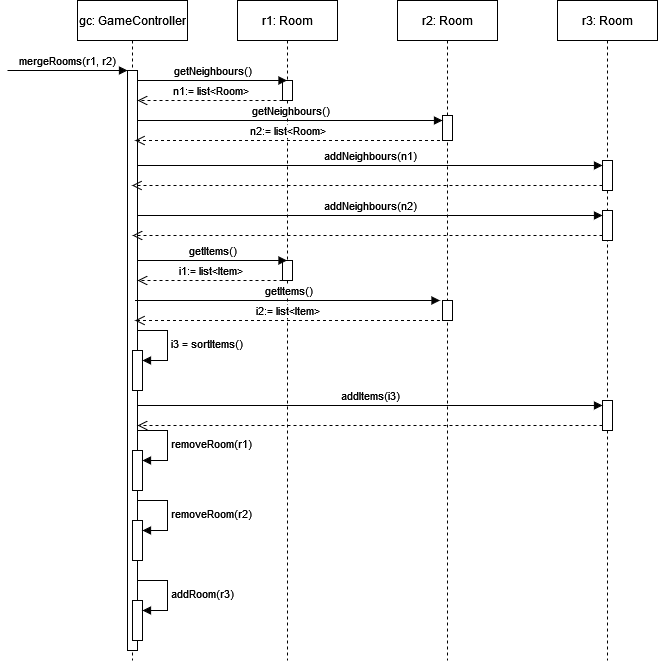

The diagram above was exported from draw.io. Its source (the exported page's mxGraphModel, read from the mxfile embedded in the PNG):
<mxGraphModel dx="880" dy="442" grid="1" gridSize="10" guides="1" tooltips="1" connect="1" arrows="1" fold="1" page="1" pageScale="1" pageWidth="827" pageHeight="1169" math="0" shadow="0">
  <root>
    <mxCell id="0" />
    <mxCell id="1" parent="0" />
    <mxCell id="GSm0A96lBEENtcwGzsFb-1" value="gc: GameController" style="shape=umlLifeline;perimeter=lifelinePerimeter;whiteSpace=wrap;html=1;container=1;dropTarget=0;collapsible=0;recursiveResize=0;outlineConnect=0;portConstraint=eastwest;newEdgeStyle={&quot;curved&quot;:0,&quot;rounded&quot;:0};" parent="1" vertex="1">
      <mxGeometry x="80" y="40" width="110" height="660" as="geometry" />
    </mxCell>
    <mxCell id="GSm0A96lBEENtcwGzsFb-4" value="" style="html=1;points=[[0,0,0,0,5],[0,1,0,0,-5],[1,0,0,0,5],[1,1,0,0,-5]];perimeter=orthogonalPerimeter;outlineConnect=0;targetShapes=umlLifeline;portConstraint=eastwest;newEdgeStyle={&quot;curved&quot;:0,&quot;rounded&quot;:0};" parent="GSm0A96lBEENtcwGzsFb-1" vertex="1">
      <mxGeometry x="50" y="70" width="10" height="580" as="geometry" />
    </mxCell>
    <mxCell id="FsLcxieu5-XQCKXkS7uP-18" value="" style="html=1;points=[[0,0,0,0,5],[0,1,0,0,-5],[1,0,0,0,5],[1,1,0,0,-5]];perimeter=orthogonalPerimeter;outlineConnect=0;targetShapes=umlLifeline;portConstraint=eastwest;newEdgeStyle={&quot;curved&quot;:0,&quot;rounded&quot;:0};" parent="GSm0A96lBEENtcwGzsFb-1" vertex="1">
      <mxGeometry x="55" y="350" width="10" height="40" as="geometry" />
    </mxCell>
    <mxCell id="FsLcxieu5-XQCKXkS7uP-19" value="i3 = sortItems()" style="html=1;align=left;spacingLeft=2;endArrow=block;rounded=0;edgeStyle=orthogonalEdgeStyle;curved=0;rounded=0;" parent="GSm0A96lBEENtcwGzsFb-1" target="FsLcxieu5-XQCKXkS7uP-18" edge="1">
      <mxGeometry relative="1" as="geometry">
        <mxPoint x="60" y="330" as="sourcePoint" />
        <Array as="points">
          <mxPoint x="90" y="360" />
        </Array>
      </mxGeometry>
    </mxCell>
    <mxCell id="FsLcxieu5-XQCKXkS7uP-25" value="" style="html=1;points=[[0,0,0,0,5],[0,1,0,0,-5],[1,0,0,0,5],[1,1,0,0,-5]];perimeter=orthogonalPerimeter;outlineConnect=0;targetShapes=umlLifeline;portConstraint=eastwest;newEdgeStyle={&quot;curved&quot;:0,&quot;rounded&quot;:0};" parent="GSm0A96lBEENtcwGzsFb-1" vertex="1">
      <mxGeometry x="55" y="450" width="10" height="40" as="geometry" />
    </mxCell>
    <mxCell id="FsLcxieu5-XQCKXkS7uP-26" value="removeRoom(r1)" style="html=1;align=left;spacingLeft=2;endArrow=block;rounded=0;edgeStyle=orthogonalEdgeStyle;curved=0;rounded=0;" parent="GSm0A96lBEENtcwGzsFb-1" target="FsLcxieu5-XQCKXkS7uP-25" edge="1">
      <mxGeometry relative="1" as="geometry">
        <mxPoint x="60" y="430" as="sourcePoint" />
        <Array as="points">
          <mxPoint x="90" y="460" />
        </Array>
      </mxGeometry>
    </mxCell>
    <mxCell id="FsLcxieu5-XQCKXkS7uP-27" value="" style="html=1;points=[[0,0,0,0,5],[0,1,0,0,-5],[1,0,0,0,5],[1,1,0,0,-5]];perimeter=orthogonalPerimeter;outlineConnect=0;targetShapes=umlLifeline;portConstraint=eastwest;newEdgeStyle={&quot;curved&quot;:0,&quot;rounded&quot;:0};" parent="GSm0A96lBEENtcwGzsFb-1" vertex="1">
      <mxGeometry x="55" y="520" width="10" height="40" as="geometry" />
    </mxCell>
    <mxCell id="FsLcxieu5-XQCKXkS7uP-28" value="removeRoom(r2)" style="html=1;align=left;spacingLeft=2;endArrow=block;rounded=0;edgeStyle=orthogonalEdgeStyle;curved=0;rounded=0;" parent="GSm0A96lBEENtcwGzsFb-1" target="FsLcxieu5-XQCKXkS7uP-27" edge="1">
      <mxGeometry relative="1" as="geometry">
        <mxPoint x="60" y="500" as="sourcePoint" />
        <Array as="points">
          <mxPoint x="90" y="530" />
        </Array>
      </mxGeometry>
    </mxCell>
    <mxCell id="FsLcxieu5-XQCKXkS7uP-29" value="" style="html=1;points=[[0,0,0,0,5],[0,1,0,0,-5],[1,0,0,0,5],[1,1,0,0,-5]];perimeter=orthogonalPerimeter;outlineConnect=0;targetShapes=umlLifeline;portConstraint=eastwest;newEdgeStyle={&quot;curved&quot;:0,&quot;rounded&quot;:0};" parent="GSm0A96lBEENtcwGzsFb-1" vertex="1">
      <mxGeometry x="55" y="600" width="10" height="40" as="geometry" />
    </mxCell>
    <mxCell id="FsLcxieu5-XQCKXkS7uP-30" value="addRoom(r3)" style="html=1;align=left;spacingLeft=2;endArrow=block;rounded=0;edgeStyle=orthogonalEdgeStyle;curved=0;rounded=0;" parent="GSm0A96lBEENtcwGzsFb-1" target="FsLcxieu5-XQCKXkS7uP-29" edge="1">
      <mxGeometry relative="1" as="geometry">
        <mxPoint x="60" y="580" as="sourcePoint" />
        <Array as="points">
          <mxPoint x="90" y="610" />
        </Array>
      </mxGeometry>
    </mxCell>
    <mxCell id="GSm0A96lBEENtcwGzsFb-2" value="r1: Room" style="shape=umlLifeline;perimeter=lifelinePerimeter;whiteSpace=wrap;html=1;container=1;dropTarget=0;collapsible=0;recursiveResize=0;outlineConnect=0;portConstraint=eastwest;newEdgeStyle={&quot;curved&quot;:0,&quot;rounded&quot;:0};" parent="1" vertex="1">
      <mxGeometry x="240" y="40" width="100" height="660" as="geometry" />
    </mxCell>
    <mxCell id="GSm0A96lBEENtcwGzsFb-6" value="" style="html=1;points=[[0,0,0,0,5],[0,1,0,0,-5],[1,0,0,0,5],[1,1,0,0,-5]];perimeter=orthogonalPerimeter;outlineConnect=0;targetShapes=umlLifeline;portConstraint=eastwest;newEdgeStyle={&quot;curved&quot;:0,&quot;rounded&quot;:0};" parent="GSm0A96lBEENtcwGzsFb-2" vertex="1">
      <mxGeometry x="45" y="80" width="10" height="20" as="geometry" />
    </mxCell>
    <mxCell id="FsLcxieu5-XQCKXkS7uP-8" value="" style="html=1;points=[[0,0,0,0,5],[0,1,0,0,-5],[1,0,0,0,5],[1,1,0,0,-5]];perimeter=orthogonalPerimeter;outlineConnect=0;targetShapes=umlLifeline;portConstraint=eastwest;newEdgeStyle={&quot;curved&quot;:0,&quot;rounded&quot;:0};" parent="GSm0A96lBEENtcwGzsFb-2" vertex="1">
      <mxGeometry x="45" y="260" width="10" height="20" as="geometry" />
    </mxCell>
    <mxCell id="FsLcxieu5-XQCKXkS7uP-9" value="getItems()" style="html=1;verticalAlign=bottom;endArrow=block;curved=0;rounded=0;" parent="GSm0A96lBEENtcwGzsFb-2" edge="1">
      <mxGeometry width="80" relative="1" as="geometry">
        <mxPoint x="-100" y="260" as="sourcePoint" />
        <mxPoint x="49.50000000000023" y="260" as="targetPoint" />
      </mxGeometry>
    </mxCell>
    <mxCell id="FsLcxieu5-XQCKXkS7uP-10" value="i1:= list&amp;lt;Item&amp;gt;" style="html=1;verticalAlign=bottom;endArrow=open;dashed=1;endSize=8;curved=0;rounded=0;exitX=0;exitY=1;exitDx=0;exitDy=-5;exitPerimeter=0;" parent="GSm0A96lBEENtcwGzsFb-2" edge="1">
      <mxGeometry relative="1" as="geometry">
        <mxPoint x="45" y="280" as="sourcePoint" />
        <mxPoint x="-99.99999999999989" y="280" as="targetPoint" />
      </mxGeometry>
    </mxCell>
    <mxCell id="GSm0A96lBEENtcwGzsFb-3" value="r2: Room" style="shape=umlLifeline;perimeter=lifelinePerimeter;whiteSpace=wrap;html=1;container=1;dropTarget=0;collapsible=0;recursiveResize=0;outlineConnect=0;portConstraint=eastwest;newEdgeStyle={&quot;curved&quot;:0,&quot;rounded&quot;:0};" parent="1" vertex="1">
      <mxGeometry x="400" y="40" width="100" height="660" as="geometry" />
    </mxCell>
    <mxCell id="GSm0A96lBEENtcwGzsFb-8" value="" style="html=1;points=[[0,0,0,0,5],[0,1,0,0,-5],[1,0,0,0,5],[1,1,0,0,-5]];perimeter=orthogonalPerimeter;outlineConnect=0;targetShapes=umlLifeline;portConstraint=eastwest;newEdgeStyle={&quot;curved&quot;:0,&quot;rounded&quot;:0};" parent="GSm0A96lBEENtcwGzsFb-3" vertex="1">
      <mxGeometry x="45" y="115" width="10" height="25" as="geometry" />
    </mxCell>
    <mxCell id="FsLcxieu5-XQCKXkS7uP-11" value="" style="html=1;points=[[0,0,0,0,5],[0,1,0,0,-5],[1,0,0,0,5],[1,1,0,0,-5]];perimeter=orthogonalPerimeter;outlineConnect=0;targetShapes=umlLifeline;portConstraint=eastwest;newEdgeStyle={&quot;curved&quot;:0,&quot;rounded&quot;:0};" parent="GSm0A96lBEENtcwGzsFb-3" vertex="1">
      <mxGeometry x="45" y="300" width="10" height="20" as="geometry" />
    </mxCell>
    <mxCell id="GSm0A96lBEENtcwGzsFb-5" value="mergeRooms(r1, r2)" style="html=1;verticalAlign=bottom;endArrow=block;curved=0;rounded=0;" parent="1" target="GSm0A96lBEENtcwGzsFb-4" edge="1">
      <mxGeometry width="80" relative="1" as="geometry">
        <mxPoint x="10" y="110" as="sourcePoint" />
        <mxPoint x="110" y="110" as="targetPoint" />
      </mxGeometry>
    </mxCell>
    <mxCell id="GSm0A96lBEENtcwGzsFb-7" value="r3: Room" style="shape=umlLifeline;perimeter=lifelinePerimeter;whiteSpace=wrap;html=1;container=1;dropTarget=0;collapsible=0;recursiveResize=0;outlineConnect=0;portConstraint=eastwest;newEdgeStyle={&quot;curved&quot;:0,&quot;rounded&quot;:0};" parent="1" vertex="1">
      <mxGeometry x="560" y="40" width="100" height="660" as="geometry" />
    </mxCell>
    <mxCell id="GSm0A96lBEENtcwGzsFb-9" value="" style="html=1;points=[[0,0,0,0,5],[0,1,0,0,-5],[1,0,0,0,5],[1,1,0,0,-5]];perimeter=orthogonalPerimeter;outlineConnect=0;targetShapes=umlLifeline;portConstraint=eastwest;newEdgeStyle={&quot;curved&quot;:0,&quot;rounded&quot;:0};" parent="GSm0A96lBEENtcwGzsFb-7" vertex="1">
      <mxGeometry x="45" y="160" width="10" height="30" as="geometry" />
    </mxCell>
    <mxCell id="FsLcxieu5-XQCKXkS7uP-5" value="" style="html=1;points=[[0,0,0,0,5],[0,1,0,0,-5],[1,0,0,0,5],[1,1,0,0,-5]];perimeter=orthogonalPerimeter;outlineConnect=0;targetShapes=umlLifeline;portConstraint=eastwest;newEdgeStyle={&quot;curved&quot;:0,&quot;rounded&quot;:0};" parent="GSm0A96lBEENtcwGzsFb-7" vertex="1">
      <mxGeometry x="45" y="210" width="10" height="30" as="geometry" />
    </mxCell>
    <mxCell id="FsLcxieu5-XQCKXkS7uP-6" value="addNeighbours(n2)" style="html=1;verticalAlign=bottom;endArrow=block;curved=0;rounded=0;entryX=0;entryY=0;entryDx=0;entryDy=5;entryPerimeter=0;" parent="GSm0A96lBEENtcwGzsFb-7" target="FsLcxieu5-XQCKXkS7uP-5" edge="1">
      <mxGeometry width="80" relative="1" as="geometry">
        <mxPoint x="-420" y="215" as="sourcePoint" />
        <mxPoint x="-300" y="230" as="targetPoint" />
      </mxGeometry>
    </mxCell>
    <mxCell id="FsLcxieu5-XQCKXkS7uP-7" value="" style="html=1;verticalAlign=bottom;endArrow=open;dashed=1;endSize=8;curved=0;rounded=0;exitX=0;exitY=1;exitDx=0;exitDy=-5;exitPerimeter=0;" parent="GSm0A96lBEENtcwGzsFb-7" source="FsLcxieu5-XQCKXkS7uP-5" edge="1">
      <mxGeometry relative="1" as="geometry">
        <mxPoint x="-140" y="240" as="sourcePoint" />
        <mxPoint x="-425" y="235" as="targetPoint" />
      </mxGeometry>
    </mxCell>
    <mxCell id="FsLcxieu5-XQCKXkS7uP-21" value="" style="html=1;points=[[0,0,0,0,5],[0,1,0,0,-5],[1,0,0,0,5],[1,1,0,0,-5]];perimeter=orthogonalPerimeter;outlineConnect=0;targetShapes=umlLifeline;portConstraint=eastwest;newEdgeStyle={&quot;curved&quot;:0,&quot;rounded&quot;:0};" parent="GSm0A96lBEENtcwGzsFb-7" vertex="1">
      <mxGeometry x="45" y="400" width="10" height="30" as="geometry" />
    </mxCell>
    <mxCell id="GSm0A96lBEENtcwGzsFb-10" value="getNeighbours()" style="html=1;verticalAlign=bottom;endArrow=block;curved=0;rounded=0;" parent="1" edge="1">
      <mxGeometry width="80" relative="1" as="geometry">
        <mxPoint x="140" y="120" as="sourcePoint" />
        <mxPoint x="289.5000000000002" y="120" as="targetPoint" />
      </mxGeometry>
    </mxCell>
    <mxCell id="GSm0A96lBEENtcwGzsFb-11" value="n1:= list&amp;lt;Room&amp;gt;" style="html=1;verticalAlign=bottom;endArrow=open;dashed=1;endSize=8;curved=0;rounded=0;exitX=0;exitY=1;exitDx=0;exitDy=-5;exitPerimeter=0;" parent="1" edge="1">
      <mxGeometry relative="1" as="geometry">
        <mxPoint x="285" y="140" as="sourcePoint" />
        <mxPoint x="140.0000000000001" y="140" as="targetPoint" />
      </mxGeometry>
    </mxCell>
    <mxCell id="GSm0A96lBEENtcwGzsFb-12" value="getNeighbours()" style="html=1;verticalAlign=bottom;endArrow=block;curved=0;rounded=0;entryX=0;entryY=0;entryDx=0;entryDy=5;entryPerimeter=0;" parent="1" source="GSm0A96lBEENtcwGzsFb-4" target="GSm0A96lBEENtcwGzsFb-8" edge="1">
      <mxGeometry width="80" relative="1" as="geometry">
        <mxPoint x="150" y="184.62" as="sourcePoint" />
        <mxPoint x="299.5000000000002" y="184.62" as="targetPoint" />
      </mxGeometry>
    </mxCell>
    <mxCell id="GSm0A96lBEENtcwGzsFb-13" value="n2:= list&amp;lt;Room&amp;gt;" style="html=1;verticalAlign=bottom;endArrow=open;dashed=1;endSize=8;curved=0;rounded=0;" parent="1" edge="1">
      <mxGeometry relative="1" as="geometry">
        <mxPoint x="442.5" y="180" as="sourcePoint" />
        <mxPoint x="137.4999999999999" y="180" as="targetPoint" />
      </mxGeometry>
    </mxCell>
    <mxCell id="FsLcxieu5-XQCKXkS7uP-1" value="addNeighbours(n1)" style="html=1;verticalAlign=bottom;endArrow=block;curved=0;rounded=0;entryX=0;entryY=0;entryDx=0;entryDy=5;entryPerimeter=0;" parent="1" source="GSm0A96lBEENtcwGzsFb-4" target="GSm0A96lBEENtcwGzsFb-9" edge="1">
      <mxGeometry width="80" relative="1" as="geometry">
        <mxPoint x="180" y="220" as="sourcePoint" />
        <mxPoint x="260" y="220" as="targetPoint" />
      </mxGeometry>
    </mxCell>
    <mxCell id="FsLcxieu5-XQCKXkS7uP-2" value="" style="html=1;verticalAlign=bottom;endArrow=open;dashed=1;endSize=8;curved=0;rounded=0;exitX=0;exitY=1;exitDx=0;exitDy=-5;exitPerimeter=0;" parent="1" source="GSm0A96lBEENtcwGzsFb-9" target="GSm0A96lBEENtcwGzsFb-1" edge="1">
      <mxGeometry relative="1" as="geometry">
        <mxPoint x="420" y="230" as="sourcePoint" />
        <mxPoint x="340" y="230" as="targetPoint" />
      </mxGeometry>
    </mxCell>
    <mxCell id="FsLcxieu5-XQCKXkS7uP-12" value="getItems()" style="html=1;verticalAlign=bottom;endArrow=block;curved=0;rounded=0;entryX=0;entryY=0;entryDx=0;entryDy=5;entryPerimeter=0;" parent="1" edge="1">
      <mxGeometry width="80" relative="1" as="geometry">
        <mxPoint x="137.5" y="340" as="sourcePoint" />
        <mxPoint x="442.5" y="340" as="targetPoint" />
      </mxGeometry>
    </mxCell>
    <mxCell id="FsLcxieu5-XQCKXkS7uP-17" value="i2:= list&amp;lt;Item&amp;gt;" style="html=1;verticalAlign=bottom;endArrow=open;dashed=1;endSize=8;curved=0;rounded=0;exitX=0;exitY=1;exitDx=0;exitDy=-5;exitPerimeter=0;" parent="1" edge="1">
      <mxGeometry relative="1" as="geometry">
        <mxPoint x="442.5" y="360" as="sourcePoint" />
        <mxPoint x="137.5" y="360" as="targetPoint" />
      </mxGeometry>
    </mxCell>
    <mxCell id="FsLcxieu5-XQCKXkS7uP-20" value="addItems(i3)" style="html=1;verticalAlign=bottom;endArrow=block;curved=0;rounded=0;entryX=0;entryY=0;entryDx=0;entryDy=5;entryPerimeter=0;" parent="1" source="GSm0A96lBEENtcwGzsFb-4" target="FsLcxieu5-XQCKXkS7uP-21" edge="1">
      <mxGeometry width="80" relative="1" as="geometry">
        <mxPoint x="140" y="440" as="sourcePoint" />
        <mxPoint x="220" y="440" as="targetPoint" />
      </mxGeometry>
    </mxCell>
    <mxCell id="FsLcxieu5-XQCKXkS7uP-22" value="" style="html=1;verticalAlign=bottom;endArrow=open;dashed=1;endSize=8;curved=0;rounded=0;exitX=0;exitY=1;exitDx=0;exitDy=-5;exitPerimeter=0;" parent="1" source="FsLcxieu5-XQCKXkS7uP-21" target="GSm0A96lBEENtcwGzsFb-4" edge="1">
      <mxGeometry relative="1" as="geometry">
        <mxPoint x="400" y="470" as="sourcePoint" />
        <mxPoint x="320" y="470" as="targetPoint" />
      </mxGeometry>
    </mxCell>
  </root>
</mxGraphModel>